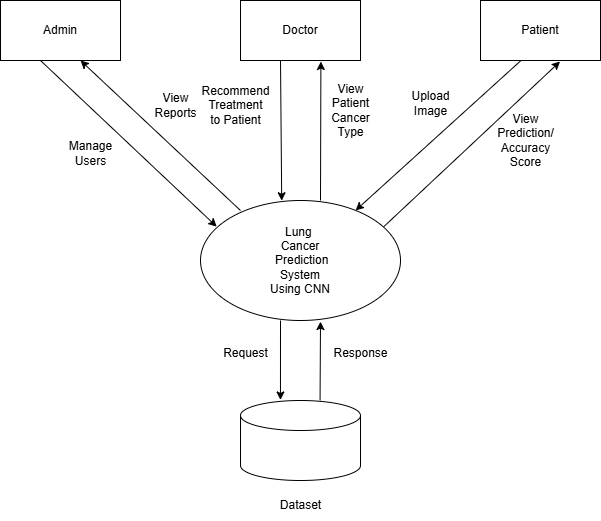

The diagram above was exported from draw.io. Its source (the exported page's mxGraphModel, read from the mxfile embedded in the PNG):
<mxGraphModel dx="1042" dy="722" grid="1" gridSize="10" guides="1" tooltips="1" connect="1" arrows="1" fold="1" page="1" pageScale="1" pageWidth="850" pageHeight="1100" math="0" shadow="0">
  <root>
    <mxCell id="0" />
    <mxCell id="1" parent="0" />
    <mxCell id="XmeEsR1oitydAyWQUjOY-1" value="Admin" style="rounded=0;whiteSpace=wrap;html=1;" parent="1" vertex="1">
      <mxGeometry x="120" y="120" width="120" height="60" as="geometry" />
    </mxCell>
    <mxCell id="XmeEsR1oitydAyWQUjOY-2" value="Doctor" style="rounded=0;whiteSpace=wrap;html=1;" parent="1" vertex="1">
      <mxGeometry x="360" y="120" width="120" height="60" as="geometry" />
    </mxCell>
    <mxCell id="XmeEsR1oitydAyWQUjOY-3" value="Patient" style="rounded=0;whiteSpace=wrap;html=1;" parent="1" vertex="1">
      <mxGeometry x="600" y="120" width="120" height="60" as="geometry" />
    </mxCell>
    <mxCell id="XmeEsR1oitydAyWQUjOY-4" value="Lung&amp;nbsp;&lt;div&gt;Cancer&lt;/div&gt;&lt;div&gt;&amp;nbsp;Prediction&lt;/div&gt;&lt;div&gt;System&lt;br&gt;Using CNN&lt;/div&gt;" style="ellipse;whiteSpace=wrap;html=1;" parent="1" vertex="1">
      <mxGeometry x="320" y="320" width="200" height="120" as="geometry" />
    </mxCell>
    <mxCell id="XmeEsR1oitydAyWQUjOY-5" value="" style="shape=cylinder3;whiteSpace=wrap;html=1;boundedLbl=1;backgroundOutline=1;size=15;" parent="1" vertex="1">
      <mxGeometry x="360" y="520" width="120" height="80" as="geometry" />
    </mxCell>
    <mxCell id="XmeEsR1oitydAyWQUjOY-7" value="" style="endArrow=classic;html=1;rounded=0;entryX=0.081;entryY=0.218;entryDx=0;entryDy=0;entryPerimeter=0;" parent="1" target="XmeEsR1oitydAyWQUjOY-4" edge="1">
      <mxGeometry width="50" height="50" relative="1" as="geometry">
        <mxPoint x="160" y="180" as="sourcePoint" />
        <mxPoint x="210" y="130" as="targetPoint" />
      </mxGeometry>
    </mxCell>
    <mxCell id="XmeEsR1oitydAyWQUjOY-9" value="" style="endArrow=classic;html=1;rounded=0;entryX=0.667;entryY=1;entryDx=0;entryDy=0;entryPerimeter=0;" parent="1" target="XmeEsR1oitydAyWQUjOY-1" edge="1">
      <mxGeometry width="50" height="50" relative="1" as="geometry">
        <mxPoint x="360" y="330" as="sourcePoint" />
        <mxPoint x="535" y="494" as="targetPoint" />
      </mxGeometry>
    </mxCell>
    <mxCell id="XmeEsR1oitydAyWQUjOY-10" value="" style="endArrow=classic;html=1;rounded=0;entryX=0.406;entryY=0.002;entryDx=0;entryDy=0;entryPerimeter=0;" parent="1" target="XmeEsR1oitydAyWQUjOY-4" edge="1">
      <mxGeometry width="50" height="50" relative="1" as="geometry">
        <mxPoint x="400" y="180" as="sourcePoint" />
        <mxPoint x="575" y="344" as="targetPoint" />
      </mxGeometry>
    </mxCell>
    <mxCell id="XmeEsR1oitydAyWQUjOY-11" value="" style="endArrow=classic;html=1;rounded=0;entryX=0.67;entryY=1.017;entryDx=0;entryDy=0;entryPerimeter=0;" parent="1" target="XmeEsR1oitydAyWQUjOY-2" edge="1">
      <mxGeometry width="50" height="50" relative="1" as="geometry">
        <mxPoint x="440" y="320" as="sourcePoint" />
        <mxPoint x="615" y="484" as="targetPoint" />
      </mxGeometry>
    </mxCell>
    <mxCell id="XmeEsR1oitydAyWQUjOY-12" value="" style="endArrow=classic;html=1;rounded=0;exitX=0.333;exitY=1.008;exitDx=0;exitDy=0;exitPerimeter=0;" parent="1" source="XmeEsR1oitydAyWQUjOY-3" target="XmeEsR1oitydAyWQUjOY-4" edge="1">
      <mxGeometry width="50" height="50" relative="1" as="geometry">
        <mxPoint x="600" y="290" as="sourcePoint" />
        <mxPoint x="775" y="454" as="targetPoint" />
      </mxGeometry>
    </mxCell>
    <mxCell id="XmeEsR1oitydAyWQUjOY-13" value="" style="endArrow=classic;html=1;rounded=0;entryX=0.663;entryY=1.017;entryDx=0;entryDy=0;entryPerimeter=0;exitX=0.916;exitY=0.219;exitDx=0;exitDy=0;exitPerimeter=0;" parent="1" source="XmeEsR1oitydAyWQUjOY-4" target="XmeEsR1oitydAyWQUjOY-3" edge="1">
      <mxGeometry width="50" height="50" relative="1" as="geometry">
        <mxPoint x="560" y="330" as="sourcePoint" />
        <mxPoint x="745" y="494" as="targetPoint" />
      </mxGeometry>
    </mxCell>
    <mxCell id="XmeEsR1oitydAyWQUjOY-14" value="" style="endArrow=classic;html=1;rounded=0;entryX=0.333;entryY=-0.007;entryDx=0;entryDy=0;entryPerimeter=0;" parent="1" target="XmeEsR1oitydAyWQUjOY-5" edge="1">
      <mxGeometry width="50" height="50" relative="1" as="geometry">
        <mxPoint x="400" y="440" as="sourcePoint" />
        <mxPoint x="575" y="604" as="targetPoint" />
      </mxGeometry>
    </mxCell>
    <mxCell id="XmeEsR1oitydAyWQUjOY-15" value="" style="endArrow=classic;html=1;rounded=0;entryX=0.6;entryY=1.009;entryDx=0;entryDy=0;entryPerimeter=0;exitX=0.663;exitY=-0.002;exitDx=0;exitDy=0;exitPerimeter=0;" parent="1" source="XmeEsR1oitydAyWQUjOY-5" target="XmeEsR1oitydAyWQUjOY-4" edge="1">
      <mxGeometry width="50" height="50" relative="1" as="geometry">
        <mxPoint x="520" y="510" as="sourcePoint" />
        <mxPoint x="695" y="674" as="targetPoint" />
      </mxGeometry>
    </mxCell>
    <mxCell id="XmeEsR1oitydAyWQUjOY-16" value="Dataset" style="text;html=1;align=center;verticalAlign=middle;resizable=0;points=[];autosize=1;strokeColor=none;fillColor=none;" parent="1" vertex="1">
      <mxGeometry x="390" y="610" width="60" height="30" as="geometry" />
    </mxCell>
    <mxCell id="XmeEsR1oitydAyWQUjOY-17" value="Manage&lt;div&gt;Users&lt;/div&gt;" style="text;html=1;align=center;verticalAlign=middle;resizable=0;points=[];autosize=1;strokeColor=none;fillColor=none;" parent="1" vertex="1">
      <mxGeometry x="175" y="253" width="70" height="40" as="geometry" />
    </mxCell>
    <mxCell id="XmeEsR1oitydAyWQUjOY-18" value="View&lt;div&gt;Reports&lt;/div&gt;" style="text;html=1;align=center;verticalAlign=middle;resizable=0;points=[];autosize=1;strokeColor=none;fillColor=none;" parent="1" vertex="1">
      <mxGeometry x="260" y="205" width="70" height="40" as="geometry" />
    </mxCell>
    <mxCell id="XmeEsR1oitydAyWQUjOY-19" value="Recommend&lt;div&gt;Treatment&lt;br&gt;to Patient&lt;/div&gt;" style="text;html=1;align=center;verticalAlign=middle;resizable=0;points=[];autosize=1;strokeColor=none;fillColor=none;" parent="1" vertex="1">
      <mxGeometry x="310" y="195" width="90" height="60" as="geometry" />
    </mxCell>
    <mxCell id="XmeEsR1oitydAyWQUjOY-20" value="View&lt;div&gt;Patient&lt;/div&gt;&lt;div&gt;Cancer&lt;br&gt;Type&lt;/div&gt;" style="text;html=1;align=center;verticalAlign=middle;resizable=0;points=[];autosize=1;strokeColor=none;fillColor=none;" parent="1" vertex="1">
      <mxGeometry x="440" y="195" width="60" height="70" as="geometry" />
    </mxCell>
    <mxCell id="XmeEsR1oitydAyWQUjOY-21" value="Upload&lt;div&gt;Image&lt;/div&gt;" style="text;html=1;align=center;verticalAlign=middle;resizable=0;points=[];autosize=1;strokeColor=none;fillColor=none;" parent="1" vertex="1">
      <mxGeometry x="520" y="203" width="60" height="40" as="geometry" />
    </mxCell>
    <mxCell id="XmeEsR1oitydAyWQUjOY-22" value="View&lt;div&gt;Prediction/&lt;/div&gt;&lt;div&gt;Accuracy&lt;/div&gt;&lt;div&gt;Score&lt;/div&gt;" style="text;html=1;align=center;verticalAlign=middle;resizable=0;points=[];autosize=1;strokeColor=none;fillColor=none;" parent="1" vertex="1">
      <mxGeometry x="605" y="225" width="80" height="70" as="geometry" />
    </mxCell>
    <mxCell id="XmeEsR1oitydAyWQUjOY-23" value="Request" style="text;html=1;align=center;verticalAlign=middle;resizable=0;points=[];autosize=1;strokeColor=none;fillColor=none;" parent="1" vertex="1">
      <mxGeometry x="330" y="458" width="70" height="30" as="geometry" />
    </mxCell>
    <mxCell id="XmeEsR1oitydAyWQUjOY-24" value="Response" style="text;html=1;align=center;verticalAlign=middle;resizable=0;points=[];autosize=1;strokeColor=none;fillColor=none;" parent="1" vertex="1">
      <mxGeometry x="440" y="458" width="80" height="30" as="geometry" />
    </mxCell>
  </root>
</mxGraphModel>